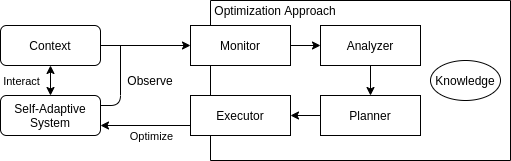

The diagram above was exported from draw.io. Its source (the exported page's mxGraphModel, read from the mxfile embedded in the PNG):
<mxGraphModel dx="2657" dy="953" grid="1" gridSize="10" guides="1" tooltips="1" connect="1" arrows="1" fold="1" page="1" pageScale="1" pageWidth="827" pageHeight="1169" math="0" shadow="0">
  <root>
    <mxCell id="8K1a0Cw-ZD4VYaZsUbo9-0" />
    <mxCell id="8K1a0Cw-ZD4VYaZsUbo9-1" parent="8K1a0Cw-ZD4VYaZsUbo9-0" />
    <mxCell id="MznzY3y3UZU0S7RYIOsL-0" value="" style="rounded=0;whiteSpace=wrap;html=1;direction=south;" vertex="1" parent="8K1a0Cw-ZD4VYaZsUbo9-1">
      <mxGeometry y="480" width="300" height="160" as="geometry" />
    </mxCell>
    <mxCell id="MznzY3y3UZU0S7RYIOsL-1" value="Self-Adaptive&lt;br&gt;System" style="rounded=1;whiteSpace=wrap;html=1;" vertex="1" parent="8K1a0Cw-ZD4VYaZsUbo9-1">
      <mxGeometry x="-210" y="575" width="100" height="40" as="geometry" />
    </mxCell>
    <mxCell id="MznzY3y3UZU0S7RYIOsL-2" value="Context" style="rounded=1;whiteSpace=wrap;html=1;" vertex="1" parent="8K1a0Cw-ZD4VYaZsUbo9-1">
      <mxGeometry x="-210" y="505" width="100" height="40" as="geometry" />
    </mxCell>
    <mxCell id="MznzY3y3UZU0S7RYIOsL-3" value="" style="endArrow=classic;startArrow=classic;html=1;entryX=0.5;entryY=1;entryDx=0;entryDy=0;exitX=0.5;exitY=0;exitDx=0;exitDy=0;" edge="1" parent="8K1a0Cw-ZD4VYaZsUbo9-1" source="MznzY3y3UZU0S7RYIOsL-1" target="MznzY3y3UZU0S7RYIOsL-2">
      <mxGeometry width="50" height="50" relative="1" as="geometry">
        <mxPoint x="300" y="650" as="sourcePoint" />
        <mxPoint x="350" y="600" as="targetPoint" />
      </mxGeometry>
    </mxCell>
    <mxCell id="MznzY3y3UZU0S7RYIOsL-4" value="Interact" style="edgeLabel;html=1;align=center;verticalAlign=middle;resizable=0;points=[];" vertex="1" connectable="0" parent="MznzY3y3UZU0S7RYIOsL-3">
      <mxGeometry x="0.1465" relative="1" as="geometry">
        <mxPoint x="-30" y="2" as="offset" />
      </mxGeometry>
    </mxCell>
    <mxCell id="MznzY3y3UZU0S7RYIOsL-5" value="Monitor" style="rounded=0;whiteSpace=wrap;html=1;" vertex="1" parent="8K1a0Cw-ZD4VYaZsUbo9-1">
      <mxGeometry x="-20" y="505" width="100" height="40" as="geometry" />
    </mxCell>
    <mxCell id="MznzY3y3UZU0S7RYIOsL-6" value="Analyzer" style="rounded=0;whiteSpace=wrap;html=1;" vertex="1" parent="8K1a0Cw-ZD4VYaZsUbo9-1">
      <mxGeometry x="110" y="505" width="100" height="40" as="geometry" />
    </mxCell>
    <mxCell id="MznzY3y3UZU0S7RYIOsL-7" value="Planner" style="rounded=0;whiteSpace=wrap;html=1;" vertex="1" parent="8K1a0Cw-ZD4VYaZsUbo9-1">
      <mxGeometry x="110" y="575" width="100" height="40" as="geometry" />
    </mxCell>
    <mxCell id="MznzY3y3UZU0S7RYIOsL-8" value="Executor" style="rounded=0;whiteSpace=wrap;html=1;" vertex="1" parent="8K1a0Cw-ZD4VYaZsUbo9-1">
      <mxGeometry x="-20" y="575" width="100" height="40" as="geometry" />
    </mxCell>
    <mxCell id="MznzY3y3UZU0S7RYIOsL-9" value="Optimization Approach" style="text;html=1;strokeColor=none;fillColor=none;align=center;verticalAlign=middle;whiteSpace=wrap;rounded=0;" vertex="1" parent="8K1a0Cw-ZD4VYaZsUbo9-1">
      <mxGeometry y="480" width="130" height="20" as="geometry" />
    </mxCell>
    <mxCell id="MznzY3y3UZU0S7RYIOsL-10" value="" style="endArrow=classic;html=1;exitX=1;exitY=0.5;exitDx=0;exitDy=0;entryX=0;entryY=0.5;entryDx=0;entryDy=0;" edge="1" parent="8K1a0Cw-ZD4VYaZsUbo9-1" source="MznzY3y3UZU0S7RYIOsL-2" target="MznzY3y3UZU0S7RYIOsL-5">
      <mxGeometry width="50" height="50" relative="1" as="geometry">
        <mxPoint x="300" y="500" as="sourcePoint" />
        <mxPoint x="350" y="450" as="targetPoint" />
      </mxGeometry>
    </mxCell>
    <mxCell id="MznzY3y3UZU0S7RYIOsL-11" value="" style="endArrow=none;html=1;entryX=1;entryY=0.25;entryDx=0;entryDy=0;" edge="1" parent="8K1a0Cw-ZD4VYaZsUbo9-1" target="MznzY3y3UZU0S7RYIOsL-1">
      <mxGeometry width="50" height="50" relative="1" as="geometry">
        <mxPoint x="-90" y="525" as="sourcePoint" />
        <mxPoint x="-110" y="665" as="targetPoint" />
        <Array as="points">
          <mxPoint x="-90" y="585" />
        </Array>
      </mxGeometry>
    </mxCell>
    <mxCell id="MznzY3y3UZU0S7RYIOsL-12" value="Observe" style="text;html=1;strokeColor=none;fillColor=none;align=center;verticalAlign=middle;whiteSpace=wrap;rounded=0;" vertex="1" parent="8K1a0Cw-ZD4VYaZsUbo9-1">
      <mxGeometry x="-80" y="550" width="40" height="20" as="geometry" />
    </mxCell>
    <mxCell id="MznzY3y3UZU0S7RYIOsL-13" value="" style="endArrow=classic;html=1;entryX=1;entryY=0.75;entryDx=0;entryDy=0;exitX=0;exitY=0.75;exitDx=0;exitDy=0;" edge="1" parent="8K1a0Cw-ZD4VYaZsUbo9-1" source="MznzY3y3UZU0S7RYIOsL-8" target="MznzY3y3UZU0S7RYIOsL-1">
      <mxGeometry width="50" height="50" relative="1" as="geometry">
        <mxPoint x="300" y="500" as="sourcePoint" />
        <mxPoint x="350" y="450" as="targetPoint" />
      </mxGeometry>
    </mxCell>
    <mxCell id="MznzY3y3UZU0S7RYIOsL-14" value="Optimize" style="edgeLabel;html=1;align=center;verticalAlign=middle;resizable=0;points=[];" vertex="1" connectable="0" parent="MznzY3y3UZU0S7RYIOsL-13">
      <mxGeometry x="-0.3666" y="-2" relative="1" as="geometry">
        <mxPoint x="-11" y="12" as="offset" />
      </mxGeometry>
    </mxCell>
    <mxCell id="MznzY3y3UZU0S7RYIOsL-15" value="" style="endArrow=classic;html=1;exitX=1;exitY=0.5;exitDx=0;exitDy=0;entryX=0;entryY=0.5;entryDx=0;entryDy=0;" edge="1" parent="8K1a0Cw-ZD4VYaZsUbo9-1" source="MznzY3y3UZU0S7RYIOsL-5" target="MznzY3y3UZU0S7RYIOsL-6">
      <mxGeometry width="50" height="50" relative="1" as="geometry">
        <mxPoint x="300" y="540" as="sourcePoint" />
        <mxPoint x="139" y="569" as="targetPoint" />
      </mxGeometry>
    </mxCell>
    <mxCell id="MznzY3y3UZU0S7RYIOsL-16" value="" style="endArrow=classic;html=1;exitX=0.5;exitY=1;exitDx=0;exitDy=0;entryX=0.5;entryY=0;entryDx=0;entryDy=0;" edge="1" parent="8K1a0Cw-ZD4VYaZsUbo9-1" source="MznzY3y3UZU0S7RYIOsL-6" target="MznzY3y3UZU0S7RYIOsL-7">
      <mxGeometry width="50" height="50" relative="1" as="geometry">
        <mxPoint x="320" y="540" as="sourcePoint" />
        <mxPoint x="370" y="490" as="targetPoint" />
      </mxGeometry>
    </mxCell>
    <mxCell id="MznzY3y3UZU0S7RYIOsL-17" value="" style="endArrow=classic;html=1;exitX=0;exitY=0.5;exitDx=0;exitDy=0;entryX=1;entryY=0.5;entryDx=0;entryDy=0;" edge="1" parent="8K1a0Cw-ZD4VYaZsUbo9-1" source="MznzY3y3UZU0S7RYIOsL-7" target="MznzY3y3UZU0S7RYIOsL-8">
      <mxGeometry width="50" height="50" relative="1" as="geometry">
        <mxPoint x="300" y="540" as="sourcePoint" />
        <mxPoint x="350" y="490" as="targetPoint" />
      </mxGeometry>
    </mxCell>
    <mxCell id="MznzY3y3UZU0S7RYIOsL-18" value="Knowledge" style="ellipse;whiteSpace=wrap;html=1;" vertex="1" parent="8K1a0Cw-ZD4VYaZsUbo9-1">
      <mxGeometry x="220" y="540" width="70" height="40" as="geometry" />
    </mxCell>
  </root>
</mxGraphModel>